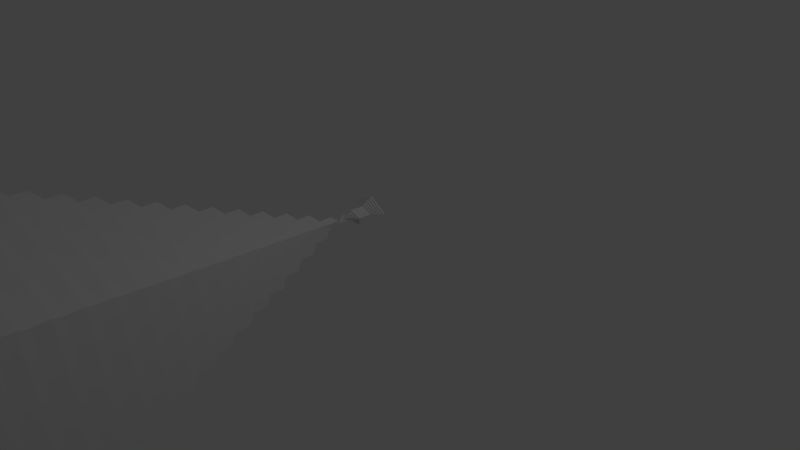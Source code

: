 # Source: what_in_the_hell.blend  (saved by Blender 2.59.0; exported with 4.5.12 LTS)
import bpy
from mathutils import Matrix  # noqa: F401  (used for matrix-valued properties, if any)

bpy.ops.wm.read_factory_settings(use_empty=True)
scene = bpy.context.scene
scene.name = 'Scene'

# ---- collections
col_collection_1 = bpy.data.collections.new('Collection 1'); scene.collection.children.link(col_collection_1)

# ---- world
world_world = bpy.data.worlds.new('World'); scene.world = world_world
world_world.color = (0.05088, 0.05088, 0.05088)
world_world.use_sun_shadow = False
world_world.sun_shadow_jitter_overblur = 0.0
world_world.cycles.sampling_method = 'MANUAL'
world_world.cycles.sample_map_resolution = 256

# ---- cameras
cam_camera = bpy.data.cameras.new('Camera')
cam_camera.clip_end = 100.0
cam_camera.lens = 35.0
cam_camera.ortho_scale = 7.314
cam_camera.dof.focus_distance = 0.0
cam_camera.dof.aperture_fstop = 128.0

# ---- lights
light_lamp = bpy.data.lights.new('Lamp', 'POINT')
light_lamp.transmission_factor = 0.0
light_lamp.cutoff_distance = 30.0
light_lamp.energy = 100.0
light_lamp.shadow_buffer_clip_start = 1.001
light_lamp.shadow_soft_size = 1.0
light_lamp.shadow_maximum_resolution = 0.006
light_lamp.use_absolute_resolution = True
light_lamp.cycles.use_multiple_importance_sampling = False

# ---- meshes
me_plane_001 = bpy.data.meshes.new('Plane.001')
me_plane_001.from_pydata([(-1.0, 1.0, 0.0), (-1.0, 0.97, 0.0), (-1.03, 0.97, 0.0), (-1.03, 0.94, 0.0), (-1.06, 0.94, 0.0), (-1.06, 0.9101, 0.0), (-1.09, 0.9101, 0.0), (-1.09, 0.88, 0.0), (-1.12, 0.88, 0.0), (-1.12, 0.85, 0.0), (-1.15, 0.85, 0.0), (-1.149, 0.6305, 0.0), (-0.9791, 0.5443, 0.0), (-0.9798, 0.7639, 0.0), (-0.9498, 0.7639, 0.0), (-0.9498, 0.7938, 0.0), (-0.9198, 0.7938, 0.0), (-0.9198, 0.8239, 0.0), (-0.8898, 0.8239, 0.0), (-0.8898, 0.8538, 0.0), (-0.8598, 0.8538, 0.0), (-0.8598, 0.8838, 0.0), (-0.8298, 0.8838, 0.0), (-0.8298, 0.9138, 0.0), (-1.053, 0.8399, 0.2666), (-1.053, 0.8099, 0.2666), (-1.063, 0.8099, 0.2381), (-1.063, 0.7799, 0.2381), (-1.072, 0.7799, 0.2095), (-1.072, 0.75, 0.2095), (-1.081, 0.75, 0.1811), (-1.081, 0.7199, 0.1811), (-1.09, 0.7199, 0.1525), (-1.09, 0.6899, 0.1525), (-1.1, 0.6899, 0.124), (-1.099, 0.4704, 0.1247), (-1.222, 0.3965, 0.05953), (-1.221, 0.616, 0.05907), (-1.246, 0.616, 0.07673), (-1.246, 0.646, 0.07673), (-1.27, 0.646, 0.09438), (-1.27, 0.6761, 0.09436), (-1.294, 0.6761, 0.112), (-1.294, 0.706, 0.112), (-1.318, 0.706, 0.1296), (-1.318, 0.736, 0.1296), (-1.343, 0.736, 0.1472), (-1.343, 0.766, 0.1472), (-1.319, 0.6921, -0.1297), (-1.319, 0.6621, -0.1297), (-1.294, 0.6621, -0.1121), (-1.294, 0.6321, -0.1121), (-1.27, 0.6321, -0.09442), (-1.27, 0.6022, -0.09442), (-1.246, 0.6022, -0.07682), (-1.246, 0.5721, -0.07684), (-1.221, 0.5721, -0.05919), (-1.221, 0.5421, -0.05919), (-1.197, 0.5421, -0.04153), (-1.198, 0.3226, -0.04199), (-1.127, 0.2487, -0.03955), (-1.127, 0.4682, -0.03881), (-1.118, 0.4682, -0.06738), (-1.118, 0.4982, -0.06738), (-1.109, 0.4982, -0.09595), (-1.109, 0.5283, -0.09591), (-1.1, 0.5283, -0.1244), (-1.1, 0.5582, -0.1244), (-1.09, 0.5582, -0.153), (-1.09, 0.5882, -0.153), (-1.081, 0.5882, -0.1815), (-1.081, 0.6182, -0.1815), (-0.9791, 0.5443, -2.328e-08), (-0.9791, 0.5143, -2.328e-08), (-1.009, 0.5143, -4.657e-09), (-1.009, 0.4843, -9.313e-10), (-1.039, 0.4843, 6.519e-09), (-1.039, 0.4544, 6.519e-09), (-1.069, 0.4544, 9.406e-08), (-1.069, 0.4243, 4.191e-08), (-1.099, 0.4243, -8.382e-09), (-1.099, 0.3943, -8.382e-09), (-1.129, 0.3943, -2.98e-08), (-1.128, 0.1748, -2.794e-08), (-1.146, 0.1009, -0.01721), (-1.146, 0.3204, -0.01795), (-1.137, 0.3204, 0.01062), (-1.137, 0.3504, 0.01062), (-1.127, 0.3504, 0.03919), (-1.127, 0.3805, 0.03915), (-1.118, 0.3805, 0.06763), (-1.118, 0.4104, 0.06763), (-1.109, 0.4104, 0.09622), (-1.109, 0.4404, 0.09624), (-1.099, 0.4404, 0.1247), (-1.099, 0.4704, 0.1247), (-1.222, 0.3965, 0.05953), (-1.222, 0.3665, 0.05953), (-1.198, 0.3665, 0.04194), (-1.198, 0.3365, 0.04193), (-1.173, 0.3365, 0.02426), (-1.173, 0.3066, 0.02426), (-1.149, 0.3066, 0.006656), (-1.149, 0.2765, 0.00668), (-1.125, 0.2765, -0.01097), (-1.125, 0.2465, -0.01097), (-1.101, 0.2465, -0.02863), (-1.101, 0.027, -0.02818), (-1.077, -0.0469, 0.04572), (-1.076, 0.1726, 0.04617), (-1.101, 0.1726, 0.02851), (-1.101, 0.2026, 0.02851), (-1.125, 0.2026, 0.01086), (-1.125, 0.2327, 0.01088), (-1.149, 0.2327, -0.006718), (-1.149, 0.2626, -0.006718), (-1.174, 0.2626, -0.02439), (-1.174, 0.2926, -0.0244), (-1.198, 0.2926, -0.04199), (-1.198, 0.3226, -0.04199), (-1.127, 0.2487, -0.03955), (-1.127, 0.2187, -0.03955), (-1.136, 0.2187, -0.0111), (-1.136, 0.1887, -0.01108), (-1.146, 0.1887, 0.01751), (-1.146, 0.1588, 0.01751), (-1.155, 0.1588, 0.04599), (-1.155, 0.1287, 0.04595), (-1.164, 0.1287, 0.07452), (-1.164, 0.09873, 0.07452), (-1.174, 0.09873, 0.1031), (-1.173, -0.1208, 0.1024), (-1.277, -0.1947, -3.073e-08), (-1.278, 0.02483, -3.446e-08), (-1.248, 0.02483, -8.382e-09), (-1.248, 0.05479, -8.382e-09), (-1.218, 0.05481, 1.388e-07), (-1.218, 0.08486, 2.375e-07), (-1.188, 0.08486, 4.657e-09), (-1.188, 0.1148, 4.657e-09), (-1.158, 0.1148, 1.397e-09), (-1.158, 0.1448, -1.048e-08), (-1.128, 0.1448, -2.701e-08), (-1.128, 0.1748, -2.701e-08), (-1.146, 0.1009, -0.01721), (-1.146, 0.07091, -0.01721), (-1.155, 0.07091, -0.04566), (-1.155, 0.04091, -0.04568), (-1.164, 0.04092, -0.07427), (-1.164, 0.01096, -0.07427), (-1.173, 0.01096, -0.1028), (-1.173, -0.01909, -0.1027), (-1.183, -0.01912, -0.1313), (-1.183, -0.04907, -0.1313), (-1.192, -0.04907, -0.1599), (-1.192, -0.2686, -0.1591), (-0.9805, -0.3425, -0.1159), (-0.9799, -0.123, -0.1163), (-1.004, -0.123, -0.09868), (-1.004, -0.09302, -0.09868), (-1.028, -0.093, -0.08102), (-1.028, -0.06294, -0.08105), (-1.053, -0.06294, -0.06344), (-1.053, -0.03298, -0.06344), (-1.077, -0.033, -0.04577), (-1.077, -0.002996, -0.04576), (-1.101, -0.002996, -0.02818), (-1.101, 0.027, -0.02818), (-1.077, -0.0469, 0.04572), (-1.077, -0.0769, 0.04572), (-1.053, -0.0769, 0.0633), (-1.053, -0.1069, 0.06331), (-1.029, -0.1069, 0.08098), (-1.029, -0.1368, 0.08098), (-1.004, -0.1368, 0.09859), (-1.004, -0.1669, 0.09856), (-0.98, -0.1669, 0.1162), (-0.98, -0.1969, 0.1162), (-0.9557, -0.1969, 0.1339), (-0.9564, -0.4164, 0.1334), (-1.219, -0.4903, 0.2443), (-1.22, -0.2708, 0.245), (-1.21, -0.2708, 0.2164), (-1.21, -0.2408, 0.2164), (-1.201, -0.2408, 0.1879), (-1.201, -0.2107, 0.1879), (-1.192, -0.2107, 0.1594), (-1.192, -0.1808, 0.1594), (-1.183, -0.1808, 0.1308), (-1.183, -0.1508, 0.1308), (-1.173, -0.1508, 0.1024), (-1.173, -0.1208, 0.1024), (-1.277, -0.1947, 1.863e-08), (-1.277, -0.2247, 1.863e-08), (-1.307, -0.2247, -1.118e-08), (-1.307, -0.2547, -3.725e-09), (-1.337, -0.2547, 3.725e-09), (-1.337, -0.2846, 3.725e-09), (-1.367, -0.2846, 2.31e-07), (-1.367, -0.3147, 1.378e-07), (-1.397, -0.3147, -1.49e-08), (-1.397, -0.3447, -1.49e-08), (-1.427, -0.3447, 7.451e-09), (-1.427, -0.5642, 1.49e-08), (-1.238, -0.6381, -0.301), (-1.238, -0.4186, -0.3018), (-1.229, -0.4186, -0.2732), (-1.229, -0.3886, -0.2732), (-1.219, -0.3886, -0.2446), (-1.219, -0.3586, -0.2447), (-1.21, -0.3586, -0.2162), (-1.21, -0.3286, -0.2162), (-1.201, -0.3286, -0.1876), (-1.201, -0.2986, -0.1876), (-1.192, -0.2986, -0.1591), (-1.192, -0.2686, -0.1591), (-0.9805, -0.3425, -0.1159), (-0.9805, -0.3725, -0.1159), (-0.9563, -0.3725, -0.1335), (-0.9563, -0.4025, -0.1335), (-0.932, -0.4025, -0.1511), (-0.932, -0.4325, -0.1511), (-0.9077, -0.4325, -0.1687), (-0.9078, -0.4625, -0.1687), (-0.8835, -0.4625, -0.1864), (-0.8835, -0.4925, -0.1864), (-0.8592, -0.4925, -0.204), (-0.8598, -0.712, -0.2036), (-0.8357, -0.7859, 0.2211), (-0.835, -0.5664, 0.2216), (-0.8593, -0.5664, 0.2039), (-0.8593, -0.5364, 0.2039), (-0.8836, -0.5364, 0.1863), (-0.8836, -0.5064, 0.1863), (-0.9078, -0.5064, 0.1687), (-0.9078, -0.4764, 0.1687), (-0.9322, -0.4764, 0.151), (-0.9322, -0.4464, 0.151), (-0.9564, -0.4464, 0.1334), (-0.9564, -0.4164, 0.1334), (-1.219, -0.4903, 0.2443), (-1.219, -0.5203, 0.2443), (-1.229, -0.5203, 0.2727), (-1.229, -0.5503, 0.2727), (-1.238, -0.5503, 0.3013), (-1.238, -0.5803, 0.3013), (-1.247, -0.5803, 0.3298), (-1.247, -0.6103, 0.3298), (-1.256, -0.6103, 0.3583), (-1.256, -0.6403, 0.3583), (-1.266, -0.6403, 0.3869), (-1.265, -0.8598, 0.3862), (-1.576, -0.9337, 6.519e-09), (-1.577, -0.7142, 2.142e-08), (-1.547, -0.7142, -9.313e-10), (-1.547, -0.6842, -9.313e-10), (-1.517, -0.6842, 1.406e-07), (-1.517, -0.6542, 3.492e-07), (-1.487, -0.6542, -9.313e-10), (-1.487, -0.6242, -9.313e-10), (-1.457, -0.6242, -9.313e-10), (-1.457, -0.5942, -1.583e-08), (-1.427, -0.5942, 1.397e-08), (-1.427, -0.5642, 1.397e-08), (-1.238, -0.6381, -0.301), (-1.238, -0.6681, -0.301), (-1.247, -0.6681, -0.3295), (-1.247, -0.6981, -0.3295), (-1.256, -0.6981, -0.3581), (-1.256, -0.7281, -0.3581), (-1.266, -0.7281, -0.3866), (-1.266, -0.7581, -0.3865), (-1.275, -0.7581, -0.4151), (-1.275, -0.7881, -0.4151), (-1.284, -0.7881, -0.4437), (-1.284, -1.008, -0.4429), (-0.7391, -1.082, -0.2913), (-0.7385, -0.862, -0.2917), (-0.7628, -0.862, -0.2741), (-0.7628, -0.832, -0.2741), (-0.7871, -0.832, -0.2564), (-0.787, -0.802, -0.2564), (-0.8113, -0.802, -0.2388), (-0.8113, -0.772, -0.2388), (-0.8356, -0.772, -0.2212), (-0.8356, -0.742, -0.2212), (-0.8598, -0.742, -0.2036), (-0.8598, -0.712, -0.2036), (-0.8357, -0.7859, 0.2211), (-0.8357, -0.8159, 0.2211), (-0.8115, -0.8159, 0.2387), (-0.8114, -0.8459, 0.2387), (-0.7871, -0.8459, 0.2564), (-0.7871, -0.8759, 0.2564), (-0.7629, -0.8759, 0.274), (-0.7629, -0.9059, 0.274), (-0.7386, -0.9059, 0.2916), (-0.7386, -0.9359, 0.2916), (-0.7143, -0.9359, 0.3093), (-0.715, -1.155, 0.3088), (-1.312, -1.229, 0.5281), (-1.312, -1.01, 0.5288), (-1.303, -1.01, 0.5002), (-1.303, -0.9798, 0.5002), (-1.293, -0.9798, 0.4717), (-1.293, -0.9498, 0.4717), (-1.284, -0.9498, 0.4432), (-1.284, -0.9198, 0.4432), (-1.275, -0.9198, 0.4146), (-1.275, -0.8898, 0.4146), (-1.265, -0.8898, 0.3862), (-1.265, -0.8598, 0.3862), (-1.576, -0.9337, 5.588e-09), (-1.576, -0.9637, 5.588e-09), (-1.606, -0.9637, 1.304e-08), (-1.606, -0.9937, -1.676e-08), (-1.636, -0.9937, -1.863e-09), (-1.636, -1.024, -1.863e-09), (-1.666, -1.024, 3.558e-07), (-1.666, -1.054, 1.471e-07), (-1.696, -1.054, 2.794e-08), (-1.696, -1.084, 2.794e-08), (-1.726, -1.084, -1.863e-09), (-1.725, -1.303, 2.794e-08), (-1.33, -1.377, -0.5848), (-1.33, -1.158, -0.5856), (-1.321, -1.158, -0.557), (-1.321, -1.128, -0.557), (-1.312, -1.128, -0.5284), (-1.312, -1.098, -0.5285), (-1.302, -1.098, -0.5), (-1.302, -1.068, -0.5), (-1.293, -1.068, -0.4714), (-1.293, -1.038, -0.4714), (-1.284, -1.038, -0.4429), (-1.284, -1.008, -0.4429), (-0.7391, -1.082, -0.2913), (-0.7391, -1.112, -0.2913), (-0.7149, -1.112, -0.3089), (-0.7149, -1.142, -0.3089), (-0.6906, -1.142, -0.3265), (-0.6906, -1.171, -0.3265), (-0.6663, -1.171, -0.3441), (-0.6664, -1.202, -0.3441), (-0.6421, -1.202, -0.3618), (-0.6421, -1.232, -0.3618), (-0.6178, -1.232, -0.3794), (-0.6184, -1.451, -0.379), (-0.5942, -1.525, 0.3965), (-0.5936, -1.305, 0.397), (-0.6179, -1.305, 0.3793), (-0.6179, -1.275, 0.3793), (-0.6422, -1.275, 0.3617), (-0.6422, -1.245, 0.3617), (-0.6664, -1.245, 0.3441), (-0.6664, -1.215, 0.3441), (-0.6907, -1.215, 0.3264), (-0.6907, -1.185, 0.3264), (-0.715, -1.185, 0.3088), (-0.715, -1.155, 0.3088), (-1.312, -1.229, 0.5281), (-1.312, -1.259, 0.5281), (-1.321, -1.259, 0.5565), (-1.321, -1.289, 0.5565), (-1.33, -1.289, 0.5851), (-1.33, -1.319, 0.5851), (-1.339, -1.319, 0.6136), (-1.339, -1.349, 0.6136), (-1.349, -1.349, 0.6421), (-1.349, -1.379, 0.6421), (-1.358, -1.379, 0.6707), (-1.358, -1.599, 0.67), (-1.874, -1.673, 4.47e-08), (-1.875, -1.453, 4.47e-08), (-1.845, -1.453, 8.941e-08), (-1.845, -1.423, 8.941e-08), (-1.815, -1.423, 8.941e-08), (-1.815, -1.393, 4.023e-07), (-1.785, -1.393, 2.98e-08), (-1.785, -1.363, 2.98e-08), (-1.755, -1.363, 1.49e-08), (-1.755, -1.333, -4.47e-08), (-1.725, -1.333, 2.98e-08), (-1.725, -1.303, 2.98e-08), (-1.33, -1.377, -0.5848), (-1.33, -1.407, -0.5848), (-1.339, -1.407, -0.6133), (-1.339, -1.437, -0.6133), (-1.349, -1.437, -0.6419), (-1.349, -1.467, -0.6419), (-1.358, -1.467, -0.6704), (-1.358, -1.497, -0.6703), (-1.367, -1.497, -0.6989), (-1.367, -1.527, -0.6989), (-1.376, -1.527, -0.7275), (-1.376, -1.747, -0.7267), (-0.4977, -1.821, -0.4667), (-0.497, -1.601, -0.4671), (-0.5213, -1.601, -0.4495), (-0.5213, -1.571, -0.4495), (-0.5456, -1.571, -0.4318), (-0.5456, -1.541, -0.4318), (-0.5698, -1.541, -0.4142), (-0.5698, -1.511, -0.4142), (-0.5942, -1.511, -0.3966), (-0.5942, -1.481, -0.3966), (-0.6184, -1.481, -0.379), (-0.6184, -1.451, -0.379), (-0.5942, -1.525, 0.3965), (-0.5942, -1.555, 0.3965), (-0.57, -1.555, 0.4141), (-0.57, -1.585, 0.4141), (-0.5457, -1.585, 0.4318), (-0.5457, -1.615, 0.4318), (-0.5215, -1.615, 0.4494), (-0.5215, -1.645, 0.4494), (-0.4972, -1.645, 0.467), (-0.4972, -1.675, 0.467), (-0.4729, -1.675, 0.4847), (-0.4735, -1.894, 0.4842), (-1.404, -1.968, 0.8119), (-1.404, -1.749, 0.8126), (-1.395, -1.749, 0.784), (-1.395, -1.719, 0.784), (-1.385, -1.719, 0.7555), (-1.385, -1.689, 0.7555), (-1.376, -1.689, 0.727), (-1.376, -1.659, 0.727), (-1.367, -1.659, 0.6984), (-1.367, -1.629, 0.6984), (-1.358, -1.629, 0.67), (-1.358, -1.599, 0.67), (-1.874, -1.673, 4.47e-08), (-1.874, -1.703, 4.47e-08), (-1.904, -1.703, -8.941e-08), (-1.904, -1.733, -5.96e-08), (-1.934, -1.733, -5.96e-08), (-1.934, -1.763, -5.96e-08), (-1.964, -1.763, 3.129e-07), (-1.964, -1.793, 1.639e-07), (-1.994, -1.793, 1.788e-07), (-1.994, -1.823, 1.788e-07), (-2.024, -1.823, 5.96e-08), (-2.023, -2.042, 1.192e-07), (-1.422, -2.116, -0.8686), (-1.422, -1.897, -0.8694), (-1.413, -1.897, -0.8408), (-1.413, -1.867, -0.8408), (-1.404, -1.867, -0.8122), (-1.404, -1.837, -0.8123), (-1.395, -1.837, -0.7838), (-1.395, -1.807, -0.7838), (-1.385, -1.807, -0.7552), (-1.385, -1.777, -0.7552), (-1.376, -1.777, -0.7267), (-1.376, -1.747, -0.7267), (-0.4977, -1.821, -0.4667), (-0.4977, -1.851, -0.4667), (-0.4735, -1.851, -0.4843), (-0.4735, -1.881, -0.4843), (-0.4491, -1.881, -0.5019), (-0.4491, -1.911, -0.5019), (-0.4249, -1.911, -0.5196), (-0.4249, -1.941, -0.5195), (-0.4006, -1.941, -0.5372), (-0.4006, -1.971, -0.5372), (-0.3763, -1.971, -0.5548), (-0.377, -2.19, -0.5544), (-0.3528, -2.264, 0.5719), (-0.3522, -2.044, 0.5724), (-0.3765, -2.044, 0.5547), (-0.3765, -2.014, 0.5547), (-0.4008, -2.014, 0.5371), (-0.4008, -1.984, 0.5371), (-0.425, -1.984, 0.5195), (-0.425, -1.954, 0.5195), (-0.4493, -1.954, 0.5018), (-0.4493, -1.924, 0.5018), (-0.4735, -1.924, 0.4842), (-0.4735, -1.894, 0.4842), (-1.404, -1.968, 0.8119), (-1.404, -1.998, 0.8119), (-1.413, -1.998, 0.8403), (-1.413, -2.028, 0.8403), (-1.422, -2.028, 0.8689), (-1.422, -2.058, 0.8689), (-1.432, -2.058, 0.8974), (-1.432, -2.088, 0.8974), (-1.441, -2.088, 0.9259), (-1.441, -2.118, 0.9259), (-1.45, -2.118, 0.9545), (-1.45, -2.338, 0.9538), (-2.173, -2.412, 9.127e-08), (-2.173, -2.192, 1.863e-09), (-2.143, -2.192, 2.105e-07), (-2.143, -2.162, 2.105e-07), (-2.113, -2.162, 2.403e-07), (-2.113, -2.132, 2.999e-07), (-2.083, -2.132, -8.754e-08), (-2.083, -2.102, -8.754e-08), (-2.053, -2.102, -1.173e-07), (-2.053, -2.072, -1.173e-07), (-2.023, -2.072, 1.211e-07), (-2.023, -2.042, 1.211e-07), (-1.422, -2.116, -0.8686), (-1.422, -2.146, -0.8686), (-1.431, -2.146, -0.8971), (-1.431, -2.176, -0.8971), (-1.441, -2.176, -0.9257), (-1.441, -2.206, -0.9257), (-1.45, -2.206, -0.9542), (-1.45, -2.236, -0.9541), (-1.459, -2.236, -0.9827), (-1.459, -2.266, -0.9827), (-1.469, -2.266, -1.011), (-1.468, -2.486, -1.011), (-0.2563, -2.56, -0.6421), (-0.2556, -2.34, -0.6425), (-0.2799, -2.34, -0.6249), (-0.2799, -2.31, -0.6249), (-0.3042, -2.31, -0.6072), (-0.3042, -2.28, -0.6073), (-0.3284, -2.28, -0.5896), (-0.3284, -2.25, -0.5896), (-0.3527, -2.25, -0.572), (-0.3528, -2.22, -0.572), (-0.377, -2.22, -0.5544), (-0.377, -2.19, -0.5544), (-0.3528, -2.264, 0.5719), (-0.3528, -2.294, 0.5719), (-0.3286, -2.294, 0.5895), (-0.3286, -2.324, 0.5895), (-0.3043, -2.324, 0.6072), (-0.3043, -2.354, 0.6072), (-0.2801, -2.354, 0.6248), (-0.2801, -2.384, 0.6248), (-0.2558, -2.384, 0.6424), (-0.2558, -2.414, 0.6424), (-0.2315, -2.414, 0.6601), (-0.2321, -2.633, 0.6596), (-1.496, -2.707, 1.096), (-1.496, -2.488, 1.096), (-1.487, -2.488, 1.068), (-1.487, -2.458, 1.068), (-1.478, -2.458, 1.039), (-1.478, -2.428, 1.039), (-1.468, -2.428, 1.011), (-1.468, -2.398, 1.011), (-1.459, -2.398, 0.9822), (-1.459, -2.368, 0.9822), (-1.45, -2.368, 0.9538), (-1.45, -2.338, 0.9538), (-2.173, -2.412, 9.127e-08), (-2.173, -2.442, 9.127e-08), (-2.203, -2.442, -1.77e-07), (-2.203, -2.472, 3.166e-08), (-2.233, -2.472, -1.173e-07), (-2.233, -2.502, -1.173e-07), (-2.263, -2.502, 2.403e-07), (-2.263, -2.532, 1.807e-07), (-2.293, -2.532, 1.807e-07), (-2.293, -2.562, 1.807e-07), (-2.323, -2.562, 3.166e-08), (-2.322, -2.781, 1.807e-07), (-1.514, -2.855, -1.152), (-1.515, -2.636, -1.153), (-1.505, -2.636, -1.125), (-1.505, -2.606, -1.125), (-1.496, -2.606, -1.096), (-1.496, -2.576, -1.096), (-1.487, -2.576, -1.068), (-1.487, -2.546, -1.068), (-1.478, -2.546, -1.039), (-1.478, -2.516, -1.039), (-1.468, -2.516, -1.011), (-1.468, -2.486, -1.011), (-0.2563, -2.56, -0.6421), (-0.2563, -2.59, -0.6421), (-0.232, -2.59, -0.6597), (-0.232, -2.62, -0.6597), (-0.2077, -2.62, -0.6774), (-0.2077, -2.65, -0.6774), (-0.1835, -2.65, -0.695), (-0.1835, -2.68, -0.6949), (-0.1592, -2.68, -0.7126), (-0.1592, -2.71, -0.7126), (-0.1349, -2.71, -0.7302), (-0.1355, -2.929, -0.7298), (-0.1114, -3.003, 0.7473), (-0.1108, -2.783, 0.7478), (-0.1351, -2.783, 0.7301), (-0.1351, -2.754, 0.7301), (-0.1594, -2.753, 0.7125), (-0.1593, -2.723, 0.7125), (-0.1836, -2.723, 0.6949), (-0.1836, -2.693, 0.6949), (-0.2079, -2.693, 0.6772), (-0.2079, -2.663, 0.6772), (-0.2321, -2.663, 0.6596), (-0.2321, -2.633, 0.6596), (-1.496, -2.707, 1.096), (-1.496, -2.737, 1.096), (-1.505, -2.737, 1.124), (-1.505, -2.767, 1.124), (-1.515, -2.767, 1.153), (-1.515, -2.797, 1.153), (-1.524, -2.797, 1.181), (-1.524, -2.827, 1.181), (-1.533, -2.827, 1.21), (-1.533, -2.857, 1.21), (-1.542, -2.857, 1.238), (-1.542, -3.077, 1.238), (-2.471, -3.151, 5.96e-08), (-2.472, -2.931, -2.98e-08), (-2.442, -2.931, 2.682e-07), (-2.442, -2.901, 2.682e-07), (-2.412, -2.901, 2.98e-08), (-2.412, -2.871, 2.682e-07), (-2.382, -2.871, -1.788e-07), (-2.382, -2.841, -1.788e-07), (-2.352, -2.841, 2.384e-07), (-2.352, -2.811, -5.96e-08), (-2.322, -2.811, 1.788e-07), (-2.322, -2.781, 1.788e-07), (-1.514, -2.855, -1.152), (-1.514, -2.885, -1.152), (-1.524, -2.885, -1.181), (-1.524, -2.915, -1.181), (-1.533, -2.915, -1.209), (-1.533, -2.945, -1.209), (-1.542, -2.945, -1.238), (-1.542, -2.975, -1.238), (-1.552, -2.975, -1.267), (-1.552, -3.005, -1.267), (-1.561, -3.005, -1.295), (-1.561, -3.225, -1.294), (-0.01483, -3.299, -0.8175), (-0.0142, -3.079, -0.8179), (-0.03851, -3.079, -0.8003), (-0.03851, -3.049, -0.8003), (-0.06281, -3.049, -0.7826), (-0.06277, -3.019, -0.7827), (-0.087, -3.019, -0.7651), (-0.087, -2.989, -0.7651), (-0.1113, -2.989, -0.7474), (-0.1113, -2.959, -0.7474), (-0.1355, -2.959, -0.7298), (-0.1355, -2.929, -0.7298), (-0.1114, -3.003, 0.7473), (-0.1114, -3.033, 0.7473), (-0.0872, -3.033, 0.7649), (-0.08718, -3.063, 0.7649), (-0.06286, -3.063, 0.7826), (-0.06286, -3.093, 0.7826), (-0.03863, -3.093, 0.8002), (-0.03866, -3.123, 0.8002), (-0.01436, -3.123, 0.8178), (-0.01436, -3.153, 0.8178), (0.009941, -3.153, 0.8355), (0.00931, -3.373, 0.835), (-1.588, -3.446, 1.379), (-1.588, -3.227, 1.38), (-1.579, -3.227, 1.352), (-1.579, -3.197, 1.352), (-1.57, -3.197, 1.323), (-1.57, -3.167, 1.323), (-1.561, -3.167, 1.295), (-1.561, -3.137, 1.295), (-1.551, -3.137, 1.266), (-1.551, -3.107, 1.266), (-1.542, -3.107, 1.238), (-1.542, -3.077, 1.238), (-2.471, -3.151, 1.192e-07), (-2.471, -3.181, 1.192e-07), (-2.501, -3.181, -5.96e-08), (-2.501, -3.211, 3.278e-07), (-2.531, -3.211, -2.086e-07), (-2.531, -3.241, -2.086e-07), (-2.561, -3.241, 2.682e-07), (-2.561, -3.271, 1.192e-07), (-2.591, -3.271, 3.576e-07), (-2.591, -3.301, 3.576e-07), (-2.621, -3.301, -1.192e-07), (-2.62, -3.52, 1.192e-07), (-1.607, -3.594, -1.436), (-1.607, -3.375, -1.437), (-1.598, -3.375, -1.408), (-1.598, -3.345, -1.408), (-1.588, -3.345, -1.38), (-1.588, -3.315, -1.38), (-1.579, -3.315, -1.351), (-1.579, -3.285, -1.351), (-1.57, -3.285, -1.323), (-1.57, -3.255, -1.323), (-1.561, -3.255, -1.294), (-1.561, -3.225, -1.294), (-0.01483, -3.299, -0.8175), (-0.01483, -3.329, -0.8175), (0.009373, -3.329, -0.8351), (0.009389, -3.359, -0.8351), (0.03371, -3.359, -0.8528), (0.03371, -3.389, -0.8528), (0.05794, -3.389, -0.8704), (0.0579, -3.419, -0.8703), (0.0822, -3.419, -0.888), (0.0822, -3.449, -0.888), (0.1065, -3.449, -0.9056), (0.1059, -3.668, -0.9052), (0.13, -3.742, 0.9227), (0.1307, -3.522, 0.9232), (0.1063, -3.522, 0.9055), (0.1063, -3.493, 0.9055), (0.08205, -3.493, 0.8879), (0.08208, -3.462, 0.8879), (0.05785, -3.462, 0.8703), (0.05785, -3.432, 0.8703), (0.03353, -3.433, 0.8526), (0.03351, -3.403, 0.8526), (0.00931, -3.403, 0.835), (0.00931, -3.373, 0.835), (-1.588, -3.446, 1.379), (-1.588, -3.476, 1.379), (-1.597, -3.476, 1.408), (-1.597, -3.506, 1.408), (-1.607, -3.506, 1.437), (-1.607, -3.536, 1.437), (-1.616, -3.536, 1.465), (-1.616, -3.566, 1.465), (-1.625, -3.566, 1.494), (-1.625, -3.596, 1.494), (-1.635, -3.596, 1.522), (-1.634, -3.816, 1.521), (-2.77, -3.89, 1.779e-07), (-2.77, -3.67, -6.054e-08), (-2.74, -3.67, 3.567e-07), (-2.74, -3.64, 3.567e-07), (-2.71, -3.64, 1.481e-07), (-2.71, -3.61, 3.567e-07), (-2.68, -3.61, -2.393e-07), (-2.68, -3.58, -2.393e-07), (-2.65, -3.58, 2.673e-07), (-2.65, -3.55, -9.034e-08), (-2.62, -3.55, 2.375e-07), (-2.62, -3.52, 2.375e-07), (-1.607, -3.594, -1.436), (-1.607, -3.624, -1.436), (-1.616, -3.624, -1.465), (-1.616, -3.654, -1.465), (-1.625, -3.654, -1.493), (-1.625, -3.684, -1.493), (-1.634, -3.684, -1.522), (-1.634, -3.714, -1.522), (-1.644, -3.714, -1.55), (-1.644, -3.744, -1.55), (-1.653, -3.744, -1.579), (-1.653, -3.964, -1.578), (0.2266, -4.038, -0.9929), (0.2272, -3.818, -0.9933), (0.2029, -3.818, -0.9757), (0.2029, -3.788, -0.9757), (0.1786, -3.788, -0.958), (0.1786, -3.758, -0.9581), (0.1544, -3.758, -0.9405), (0.1544, -3.728, -0.9405), (0.1301, -3.728, -0.9228), (0.1301, -3.698, -0.9228), (0.1059, -3.698, -0.9052), (0.1059, -3.668, -0.9052), (0.13, -3.742, 0.9227), (0.13, -3.772, 0.9227), (0.1542, -3.772, 0.9403), (0.1542, -3.802, 0.9403), (0.1786, -3.802, 0.958), (0.1786, -3.832, 0.958), (0.2028, -3.832, 0.9756), (0.2028, -3.862, 0.9756), (0.2271, -3.862, 0.9932), (0.2271, -3.892, 0.9932), (0.2514, -3.892, 1.011), (0.2507, -4.112, 1.01), (-1.68, -4.185, 1.663), (-1.681, -3.966, 1.664), (-1.671, -3.966, 1.635), (-1.671, -3.936, 1.635), (-1.662, -3.936, 1.607), (-1.662, -3.906, 1.607), (-1.653, -3.906, 1.578), (-1.653, -3.876, 1.578), (-1.644, -3.876, 1.55), (-1.644, -3.846, 1.55), (-1.634, -3.846, 1.521), (-1.634, -3.816, 1.521), (-2.77, -3.89, 2.077e-07), (-2.77, -3.92, 2.077e-07), (-2.799, -3.92, -1.499e-07), (-2.799, -3.95, 2.673e-07), (-2.83, -3.95, -1.499e-07), (-2.83, -3.98, -1.499e-07), (-2.859, -3.98, 3.269e-07), (-2.859, -4.01, 1.779e-07), (-2.889, -4.01, 3.567e-07), (-2.889, -4.04, 3.567e-07), (-2.92, -4.04, -1.201e-07), (-2.919, -4.259, 1.183e-07), (-1.699, -4.333, -1.72), (-1.699, -4.114, -1.721), (-1.69, -4.114, -1.692), (-1.69, -4.084, -1.692), (-1.681, -4.084, -1.664), (-1.681, -4.054, -1.664), (-1.671, -4.054, -1.635), (-1.671, -4.024, -1.635), (-1.662, -4.024, -1.607), (-1.662, -3.994, -1.607), (-1.653, -3.994, -1.578), (-1.653, -3.964, -1.578), (0.2266, -4.038, -0.9929), (0.2266, -4.068, -0.9929), (0.2508, -4.068, -1.01), (0.2508, -4.098, -1.01), (0.2751, -4.098, -1.028), (0.2751, -4.128, -1.028), (0.2994, -4.128, -1.046), (0.2993, -4.158, -1.046), (0.3236, -4.158, -1.063), (0.3236, -4.188, -1.063), (0.3479, -4.188, -1.081), (0.3473, -4.407, -1.081), (0.3714, -4.481, 1.098), (0.3721, -4.262, 1.099), (0.3478, -4.262, 1.081), (0.3478, -4.232, 1.081), (0.3235, -4.232, 1.063), (0.3235, -4.201, 1.063), (0.2993, -4.201, 1.046), (0.2993, -4.172, 1.046), (0.275, -4.172, 1.028), (0.2749, -4.142, 1.028), (0.2507, -4.142, 1.01), (0.2507, -4.112, 1.01), (-1.68, -4.185, 1.663), (-1.68, -4.215, 1.663), (-1.69, -4.215, 1.692), (-1.69, -4.245, 1.692), (-1.699, -4.245, 1.72), (-1.699, -4.275, 1.72), (-1.708, -4.275, 1.749), (-1.708, -4.305, 1.749), (-1.718, -4.305, 1.777), (-1.718, -4.335, 1.777), (-1.727, -4.335, 1.806), (-1.727, -4.555, 1.805), (-3.068, -4.629, 1.788e-07), (-3.069, -4.409, 0.0), (-3.039, -4.409, 3.576e-07), (-3.039, -4.379, 3.576e-07), (-3.009, -4.379, 2.98e-07), (-3.009, -4.349, 1.192e-07), (-2.979, -4.349, -2.384e-07), (-2.979, -4.319, -2.384e-07), (-2.949, -4.319, 4.172e-07), (-2.949, -4.289, -1.192e-07), (-2.919, -4.289, 2.384e-07), (-2.919, -4.259, 2.384e-07), (-1.699, -4.333, -1.72), (-1.699, -4.363, -1.72), (-1.708, -4.363, -1.749), (-1.708, -4.393, -1.749), (-1.717, -4.393, -1.777), (-1.717, -4.423, -1.777), (-1.727, -4.423, -1.806), (-1.727, -4.453, -1.806), (-1.736, -4.453, -1.834), (-1.736, -4.483, -1.834), (-1.745, -4.483, -1.863), (-1.745, -4.703, -1.862), (0.468, -4.777, -1.168), (0.4686, -4.557, -1.169), (0.4443, -4.557, -1.151), (0.4443, -4.527, -1.151), (0.42, -4.527, -1.133), (0.4201, -4.497, -1.133), (0.3958, -4.497, -1.116), (0.3958, -4.467, -1.116), (0.3715, -4.467, -1.098), (0.3715, -4.437, -1.098), (0.3473, -4.437, -1.081), (0.3473, -4.407, -1.081), (0.3714, -4.481, 1.098), (0.3714, -4.511, 1.098), (0.3956, -4.511, 1.116), (0.3957, -4.541, 1.116), (0.42, -4.541, 1.133), (0.42, -4.571, 1.133), (0.4442, -4.571, 1.151), (0.4442, -4.601, 1.151), (0.4685, -4.601, 1.169), (0.4685, -4.631, 1.169), (0.4928, -4.631, 1.186), (0.4922, -4.851, 1.186), (-1.773, -4.924, 1.947), (-1.773, -4.705, 1.948), (-1.764, -4.705, 1.919), (-1.764, -4.675, 1.919), (-1.754, -4.675, 1.891), (-1.754, -4.645, 1.891), (-1.745, -4.645, 1.862), (-1.745, -4.615, 1.862), (-1.736, -4.615, 1.834), (-1.736, -4.585, 1.834), (-1.727, -4.585, 1.805), (-1.727, -4.555, 1.805), (-3.068, -4.629, 1.788e-07), (-3.068, -4.659, 1.788e-07), (-3.098, -4.659, -1.788e-07), (-3.098, -4.689, 3.576e-07), (-3.128, -4.689, -2.384e-07), (-3.128, -4.719, -2.384e-07), (-3.158, -4.719, 1.788e-07), (-3.158, -4.749, 1.788e-07), (-3.188, -4.749, 2.98e-07), (-3.188, -4.779, 2.98e-07), (-3.218, -4.779, -5.96e-08), (-3.217, -4.998, 1.788e-07), (-1.791, -5.072, -2.004), (-1.791, -4.853, -2.005), (-1.782, -4.853, -1.976), (-1.782, -4.823, -1.976), (-1.773, -4.823, -1.947), (-1.773, -4.793, -1.947), (-1.764, -4.793, -1.919), (-1.764, -4.763, -1.919), (-1.754, -4.763, -1.89), (-1.754, -4.733, -1.89), (-1.745, -4.733, -1.862), (-1.745, -4.703, -1.862), (0.468, -4.777, -1.168), (0.468, -4.807, -1.168), (0.4922, -4.807, -1.186), (0.4922, -4.837, -1.186), (0.5166, -4.837, -1.204), (0.5166, -4.867, -1.204), (0.5408, -4.867, -1.221), (0.5407, -4.897, -1.221), (0.565, -4.897, -1.239), (0.565, -4.927, -1.239), (0.5894, -4.927, -1.256), (0.5887, -5.146, -1.256), (0.6129, -5.22, 1.274), (0.6135, -5.001, 1.274), (0.5892, -5.001, 1.256), (0.5892, -4.971, 1.256), (0.5649, -4.971, 1.239), (0.5649, -4.94, 1.239), (0.5407, -4.94, 1.221), (0.5407, -4.911, 1.221), (0.5164, -4.911, 1.203), (0.5164, -4.881, 1.203), (0.4922, -4.881, 1.186), (0.4922, -4.851, 1.186), (-1.773, -4.924, 1.947), (-1.773, -4.954, 1.947), (-1.782, -4.954, 1.976), (-1.782, -4.984, 1.976), (-1.791, -4.984, 2.004), (-1.791, -5.014, 2.004), (-1.8, -5.014, 2.033), (-1.8, -5.044, 2.033), (-1.81, -5.044, 2.061), (-1.81, -5.074, 2.061), (-1.819, -5.074, 2.09), (-1.819, -5.294, 2.089), (-3.366, -5.368, 1.201e-07), (-3.367, -5.148, 9.313e-10), (-3.337, -5.148, 1.201e-07), (-3.337, -5.118, 1.201e-07), (-3.307, -5.118, 1.201e-07), (-3.307, -5.088, -1.779e-07), (-3.277, -5.088, -2.971e-07), (-3.277, -5.058, -2.971e-07), (-3.247, -5.058, 4.182e-07), (-3.247, -5.028, 9.313e-10), (-3.217, -5.028, 1.797e-07), (-3.217, -4.998, 1.797e-07), (-1.791, -5.072, -2.004), (-1.791, -5.102, -2.004), (-1.8, -5.102, -2.032), (-1.8, -5.132, -2.032), (-1.81, -5.132, -2.061), (-1.81, -5.162, -2.061), (-1.819, -5.162, -2.089), (-1.819, -5.192, -2.089), (-1.828, -5.192, -2.118), (-1.828, -5.222, -2.118), (-1.837, -5.222, -2.147), (-1.837, -5.442, -2.146), (0.7094, -5.516, -1.344), (0.7101, -5.296, -1.344), (0.6858, -5.296, -1.326), (0.6858, -5.266, -1.326), (0.6615, -5.266, -1.309), (0.6615, -5.236, -1.309), (0.6373, -5.236, -1.291), (0.6373, -5.206, -1.291), (0.6129, -5.206, -1.274), (0.6129, -5.176, -1.274), (0.5887, -5.176, -1.256), (0.5887, -5.146, -1.256), (0.6129, -5.22, 1.274), (0.6129, -5.25, 1.274), (0.6371, -5.25, 1.291), (0.6371, -5.28, 1.291), (0.6614, -5.28, 1.309), (0.6614, -5.31, 1.309), (0.6856, -5.31, 1.326), (0.6856, -5.34, 1.326), (0.7099, -5.34, 1.344), (0.7099, -5.37, 1.344), (0.7342, -5.37, 1.362), (0.7336, -5.59, 1.361), (-1.865, -5.663, 2.231), (-1.865, -5.444, 2.232), (-1.856, -5.444, 2.203), (-1.856, -5.414, 2.203), (-1.847, -5.414, 2.175), (-1.847, -5.384, 2.175), (-1.837, -5.384, 2.146), (-1.837, -5.354, 2.146), (-1.828, -5.354, 2.117), (-1.828, -5.324, 2.117), (-1.819, -5.324, 2.089), (-1.819, -5.294, 2.089), (-3.366, -5.368, 1.229e-07), (-3.366, -5.398, 1.229e-07), (-3.396, -5.398, -5.588e-08), (-3.396, -5.428, 5.998e-07), (-3.426, -5.428, -1.155e-07), (-3.426, -5.458, -1.155e-07), (-3.456, -5.458, -4.731e-07), (-3.456, -5.488, 6.333e-08), (-3.486, -5.488, -1.155e-07), (-3.486, -5.518, -1.155e-07), (-3.516, -5.518, 6.333e-08), (-3.516, -5.737, -5.588e-08), (-1.883, -5.811, -2.288), (-1.884, -5.592, -2.288), (-1.874, -5.592, -2.26), (-1.874, -5.562, -2.26), (-1.865, -5.562, -2.231), (-1.865, -5.532, -2.231), (-1.856, -5.532, -2.203), (-1.856, -5.502, -2.203), (-1.846, -5.502, -2.174), (-1.846, -5.472, -2.174), (-1.837, -5.472, -2.146), (-1.837, -5.442, -2.146), (0.7094, -5.516, -1.344), (0.7094, -5.546, -1.344), (0.7336, -5.546, -1.361), (0.7337, -5.576, -1.361), (0.758, -5.576, -1.379), (0.758, -5.606, -1.379), (0.7822, -5.606, -1.397), (0.7822, -5.636, -1.397), (0.8065, -5.636, -1.414), (0.8065, -5.666, -1.414), (0.8308, -5.666, -1.432), (0.8301, -5.885, -1.431), (0.8543, -5.959, 1.449), (0.8549, -5.74, 1.449), (0.8306, -5.74, 1.432), (0.8306, -5.71, 1.432), (0.8063, -5.71, 1.414), (0.8063, -5.68, 1.414), (0.7821, -5.68, 1.397), (0.7821, -5.65, 1.397), (0.7578, -5.65, 1.379), (0.7578, -5.62, 1.379), (0.7336, -5.62, 1.361), (0.7336, -5.59, 1.361), (-1.865, -5.663, 2.231), (-1.865, -5.693, 2.231), (-1.874, -5.693, 2.259), (-1.874, -5.723, 2.259), (-1.883, -5.723, 2.288), (-1.883, -5.753, 2.288), (-1.893, -5.753, 2.316), (-1.893, -5.783, 2.316), (-1.902, -5.783, 2.345), (-1.902, -5.813, 2.345), (-1.911, -5.813, 2.374), (-1.911, -6.033, 2.373), (-3.665, -6.107, -5.495e-08), (-3.666, -5.887, 4.657e-09), (-3.635, -5.887, -5.495e-08), (-3.635, -5.857, -5.495e-08), (-3.605, -5.857, -5.495e-08), (-3.606, -5.827, -5.914e-07), (-3.576, -5.827, -2.934e-07), (-3.576, -5.797, -2.934e-07), (-3.545, -5.797, 5.411e-07), (-3.545, -5.767, -1.146e-07), (-3.516, -5.767, -5.495e-08), (-3.516, -5.737, -5.495e-08), (-1.883, -5.811, -2.288), (-1.883, -5.841, -2.288), (-1.893, -5.841, -2.316), (-1.893, -5.871, -2.316), (-1.902, -5.871, -2.345), (-1.902, -5.901, -2.345), (-1.911, -5.901, -2.373), (-1.911, -5.931, -2.373), (-1.92, -5.931, -2.402), (-1.92, -5.961, -2.402), (-1.93, -5.961, -2.43), (-1.929, -6.181, -2.43), (0.9509, -6.255, -1.519), (0.9515, -6.035, -1.52), (0.9272, -6.035, -1.502), (0.9272, -6.005, -1.502), (0.9029, -6.005, -1.484), (0.9029, -5.975, -1.484), (0.8787, -5.975, -1.467), (0.8787, -5.945, -1.467), (0.8544, -5.945, -1.449), (0.8543, -5.915, -1.449), (0.8301, -5.915, -1.431), (0.8301, -5.885, -1.431), (0.8543, -5.959, 1.449), (0.8543, -5.989, 1.449), (0.8785, -5.989, 1.467), (0.8785, -6.019, 1.467), (0.9028, -6.019, 1.484), (0.9028, -6.049, 1.484), (0.9271, -6.049, 1.502), (0.927, -6.079, 1.502), (0.9513, -6.079, 1.519), (0.9513, -6.109, 1.519), (0.9756, -6.109, 1.537), (0.975, -6.329, 1.537), (-1.957, -6.402, 2.515), (-1.957, -6.183, 2.515), (-1.948, -6.183, 2.487), (-1.948, -6.153, 2.487), (-1.939, -6.153, 2.458), (-1.939, -6.123, 2.458), (-1.93, -6.123, 2.43), (-1.93, -6.093, 2.43), (-1.92, -6.093, 2.401), (-1.92, -6.063, 2.401), (-1.911, -6.063, 2.373), (-1.911, -6.033, 2.373), (-3.665, -6.107, -5.215e-08), (-3.665, -6.137, -5.215e-08), (-3.695, -6.137, 1.267e-07), (-3.695, -6.167, 3.055e-07), (-3.725, -6.167, -2.31e-07), (-3.725, -6.197, -2.31e-07), (-3.755, -6.197, -4.694e-07), (-3.755, -6.227, -2.906e-07), (-3.785, -6.227, -1.118e-07), (-3.785, -6.257, -1.118e-07), (-3.815, -6.257, -1.118e-07), (-3.814, -6.476, -1.118e-07), (-1.976, -6.55, -2.571), (-1.976, -6.331, -2.572), (-1.966, -6.331, -2.544), (-1.966, -6.301, -2.544), (-1.957, -6.301, -2.515), (-1.957, -6.271, -2.515), (-1.948, -6.271, -2.487), (-1.948, -6.241, -2.487), (-1.939, -6.241, -2.458), (-1.939, -6.211, -2.458), (-1.929, -6.211, -2.43), (-1.929, -6.181, -2.43), (0.9509, -6.255, -1.519), (0.9509, -6.285, -1.519), (0.9751, -6.285, -1.537), (0.9751, -6.315, -1.537), (0.9994, -6.315, -1.554), (0.9994, -6.345, -1.554), (1.024, -6.345, -1.572), (1.024, -6.375, -1.572), (1.048, -6.375, -1.59), (1.048, -6.405, -1.59), (1.072, -6.405, -1.607), (1.072, -6.624, -1.607), (1.096, -6.698, 1.624), (1.096, -6.479, 1.625), (1.072, -6.479, 1.607), (1.072, -6.449, 1.607), (1.048, -6.449, 1.589), (1.048, -6.419, 1.59), (1.024, -6.419, 1.572), (1.024, -6.389, 1.572), (0.9992, -6.389, 1.554), (0.9992, -6.359, 1.554), (0.975, -6.359, 1.537), (0.975, -6.329, 1.537), (-1.957, -6.402, 2.515), (-1.957, -6.432, 2.515), (-1.966, -6.432, 2.543), (-1.966, -6.462, 2.543), (-1.976, -6.462, 2.572), (-1.976, -6.492, 2.572), (-1.985, -6.492, 2.6), (-1.985, -6.522, 2.6), (-1.994, -6.523, 2.629), (-1.994, -6.552, 2.629), (-2.003, -6.552, 2.657), (-2.003, -6.772, 2.657), (-3.963, -6.846, -1.714e-07), (-3.964, -6.626, -4.098e-07), (-3.934, -6.626, -1.118e-07), (-3.934, -6.596, -1.118e-07), (-3.904, -6.596, -2.906e-07), (-3.904, -6.566, -4.694e-07), (-3.874, -6.566, -2.31e-07), (-3.874, -6.536, -2.31e-07), (-3.844, -6.536, 4.247e-07), (-3.844, -6.506, 6.706e-08), (-3.814, -6.506, -1.118e-07), (-3.814, -6.476, -1.118e-07), (-1.976, -6.55, -2.571), (-1.976, -6.58, -2.571), (-1.985, -6.58, -2.6), (-1.985, -6.61, -2.6), (-1.994, -6.61, -2.629), (-1.994, -6.64, -2.629), (-2.003, -6.64, -2.657), (-2.003, -6.67, -2.657), (-2.013, -6.67, -2.686), (-2.013, -6.7, -2.686), (-2.022, -6.7, -2.714), (-2.022, -6.92, -2.713), (1.192, -6.994, -1.694), (1.193, -6.774, -1.695), (1.169, -6.774, -1.677), (1.169, -6.744, -1.677), (1.144, -6.744, -1.66), (1.144, -6.714, -1.66), (1.12, -6.714, -1.642), (1.12, -6.684, -1.642), (1.096, -6.684, -1.624), (1.096, -6.654, -1.624), (1.072, -6.654, -1.607), (1.072, -6.624, -1.607), (1.096, -6.698, 1.624), (1.096, -6.728, 1.624), (1.12, -6.728, 1.642), (1.12, -6.758, 1.642), (1.144, -6.758, 1.66), (1.144, -6.788, 1.66), (1.168, -6.788, 1.677), (1.168, -6.818, 1.677), (1.193, -6.818, 1.695), (1.193, -6.848, 1.695), (1.217, -6.848, 1.712), (1.216, -7.068, 1.712), (-2.049, -7.142, 2.799), (-2.05, -6.922, 2.799), (-2.04, -6.922, 2.771), (-2.04, -6.892, 2.771), (-2.031, -6.892, 2.742), (-2.031, -6.862, 2.742), (-2.022, -6.862, 2.714), (-2.022, -6.832, 2.714), (-2.012, -6.832, 2.685), (-2.012, -6.802, 2.685), (-2.003, -6.802, 2.657), (-2.003, -6.772, 2.657), (-3.963, -6.846, -1.695e-07), (-3.963, -6.876, -1.695e-07), (-3.993, -6.876, 9.313e-09), (-3.993, -6.906, 3.669e-07), (-4.023, -6.906, -3.483e-07), (-4.023, -6.936, -3.483e-07), (-4.053, -6.936, -5.271e-07), (-4.053, -6.966, -3.483e-07), (-4.083, -6.966, -1.695e-07), (-4.083, -6.996, -1.695e-07), (-4.113, -6.996, -5.867e-07), (-4.112, -7.215, -2.291e-07), (-2.068, -7.289, -2.855), (-2.068, -7.07, -2.856), (-2.059, -7.07, -2.827), (-2.059, -7.04, -2.827), (-2.049, -7.04, -2.799), (-2.049, -7.01, -2.799), (-2.04, -7.01, -2.77), (-2.04, -6.98, -2.77), (-2.031, -6.98, -2.742), (-2.031, -6.95, -2.742), (-2.022, -6.95, -2.713), (-2.022, -6.92, -2.713), (1.192, -6.994, -1.694), (1.192, -7.024, -1.694), (1.216, -7.024, -1.712), (1.216, -7.054, -1.712), (1.241, -7.054, -1.73), (1.241, -7.084, -1.73), (1.265, -7.084, -1.747), (1.265, -7.114, -1.747), (1.289, -7.114, -1.765), (1.289, -7.144, -1.765), (1.314, -7.144, -1.783), (1.313, -7.363, -1.782), (1.337, -7.437, 1.8), (1.338, -7.218, 1.8), (1.313, -7.218, 1.783), (1.313, -7.188, 1.783), (1.289, -7.188, 1.765), (1.289, -7.158, 1.765), (1.265, -7.158, 1.747), (1.265, -7.128, 1.747), (1.241, -7.128, 1.73), (1.241, -7.098, 1.73), (1.216, -7.098, 1.712), (1.216, -7.068, 1.712), (-2.049, -7.142, 2.799), (-2.049, -7.172, 2.799), (-2.059, -7.172, 2.827), (-2.059, -7.202, 2.827), (-2.068, -7.202, 2.856), (-2.068, -7.231, 2.856), (-2.077, -7.231, 2.884), (-2.077, -7.262, 2.884), (-2.086, -7.262, 2.913), (-2.086, -7.291, 2.913), (-2.096, -7.291, 2.941), (-2.095, -7.511, 2.94), (-4.262, -7.585, -1.08e-07), (-4.262, -7.365, -7.041e-07), (-4.232, -7.365, -4.843e-08), (-4.232, -7.335, -4.843e-08), (-4.202, -7.335, -2.868e-07), (-4.202, -7.305, -3.465e-07), (-4.172, -7.305, -1.676e-07), (-4.172, -7.275, -1.676e-07), (-4.142, -7.275, 7.264e-07), (-4.142, -7.245, 2.496e-07), (-4.112, -7.245, -2.272e-07), (-4.112, -7.215, -2.272e-07)], [(0, 1), (1, 2), (2, 3), (3, 4), (4, 5), (5, 6), (6, 7), (7, 8), (8, 9), (9, 10), (10, 11)], [(23, 22, 25, 24), (22, 21, 26, 25), (21, 20, 27, 26), (20, 19, 28, 27), (19, 18, 29, 28), (18, 17, 30, 29), (17, 16, 31, 30), (16, 15, 32, 31), (15, 14, 33, 32), (14, 13, 34, 33), (13, 12, 35, 34), (34, 35, 36, 37), (33, 34, 37, 38), (32, 33, 38, 39), (31, 32, 39, 40), (30, 31, 40, 41), (29, 30, 41, 42), (28, 29, 42, 43), (27, 28, 43, 44), (26, 27, 44, 45), (25, 26, 45, 46), (24, 25, 46, 47), (47, 46, 49, 48), (46, 45, 50, 49), (45, 44, 51, 50), (44, 43, 52, 51), (43, 42, 53, 52), (42, 41, 54, 53), (41, 40, 55, 54), (40, 39, 56, 55), (39, 38, 57, 56), (38, 37, 58, 57), (37, 36, 59, 58), (58, 59, 60, 61), (57, 58, 61, 62), (56, 57, 62, 63), (55, 56, 63, 64), (54, 55, 64, 65), (53, 54, 65, 66), (52, 53, 66, 67), (51, 52, 67, 68), (50, 51, 68, 69), (49, 50, 69, 70), (48, 49, 70, 71), (71, 70, 73, 72), (70, 69, 74, 73), (69, 68, 75, 74), (68, 67, 76, 75), (67, 66, 77, 76), (66, 65, 78, 77), (65, 64, 79, 78), (64, 63, 80, 79), (63, 62, 81, 80), (62, 61, 82, 81), (61, 60, 83, 82), (82, 83, 84, 85), (81, 82, 85, 86), (80, 81, 86, 87), (79, 80, 87, 88), (78, 79, 88, 89), (77, 78, 89, 90), (76, 77, 90, 91), (75, 76, 91, 92), (74, 75, 92, 93), (73, 74, 93, 94), (72, 73, 94, 95), (95, 94, 97, 96), (94, 93, 98, 97), (93, 92, 99, 98), (92, 91, 100, 99), (91, 90, 101, 100), (90, 89, 102, 101), (89, 88, 103, 102), (88, 87, 104, 103), (87, 86, 105, 104), (86, 85, 106, 105), (85, 84, 107, 106), (106, 107, 108, 109), (105, 106, 109, 110), (104, 105, 110, 111), (103, 104, 111, 112), (102, 103, 112, 113), (101, 102, 113, 114), (100, 101, 114, 115), (99, 100, 115, 116), (98, 99, 116, 117), (97, 98, 117, 118), (96, 97, 118, 119), (119, 118, 121, 120), (118, 117, 122, 121), (117, 116, 123, 122), (116, 115, 124, 123), (115, 114, 125, 124), (114, 113, 126, 125), (113, 112, 127, 126), (112, 111, 128, 127), (111, 110, 129, 128), (110, 109, 130, 129), (109, 108, 131, 130), (130, 131, 132, 133), (129, 130, 133, 134), (128, 129, 134, 135), (127, 128, 135, 136), (126, 127, 136, 137), (125, 126, 137, 138), (124, 125, 138, 139), (123, 124, 139, 140), (122, 123, 140, 141), (121, 122, 141, 142), (120, 121, 142, 143), (143, 142, 145, 144), (142, 141, 146, 145), (141, 140, 147, 146), (140, 139, 148, 147), (139, 138, 149, 148), (138, 137, 150, 149), (137, 136, 151, 150), (136, 135, 152, 151), (135, 134, 153, 152), (134, 133, 154, 153), (133, 132, 155, 154), (154, 155, 156, 157), (153, 154, 157, 158), (152, 153, 158, 159), (151, 152, 159, 160), (150, 151, 160, 161), (149, 150, 161, 162), (148, 149, 162, 163), (147, 148, 163, 164), (146, 147, 164, 165), (145, 146, 165, 166), (144, 145, 166, 167), (167, 166, 169, 168), (166, 165, 170, 169), (165, 164, 171, 170), (164, 163, 172, 171), (163, 162, 173, 172), (162, 161, 174, 173), (161, 160, 175, 174), (160, 159, 176, 175), (159, 158, 177, 176), (158, 157, 178, 177), (157, 156, 179, 178), (178, 179, 180, 181), (177, 178, 181, 182), (176, 177, 182, 183), (175, 176, 183, 184), (174, 175, 184, 185), (173, 174, 185, 186), (172, 173, 186, 187), (171, 172, 187, 188), (170, 171, 188, 189), (169, 170, 189, 190), (168, 169, 190, 191), (191, 190, 193, 192), (190, 189, 194, 193), (189, 188, 195, 194), (188, 187, 196, 195), (187, 186, 197, 196), (186, 185, 198, 197), (185, 184, 199, 198), (184, 183, 200, 199), (183, 182, 201, 200), (182, 181, 202, 201), (181, 180, 203, 202), (202, 203, 204, 205), (201, 202, 205, 206), (200, 201, 206, 207), (199, 200, 207, 208), (198, 199, 208, 209), (197, 198, 209, 210), (196, 197, 210, 211), (195, 196, 211, 212), (194, 195, 212, 213), (193, 194, 213, 214), (192, 193, 214, 215), (215, 214, 217, 216), (214, 213, 218, 217), (213, 212, 219, 218), (212, 211, 220, 219), (211, 210, 221, 220), (210, 209, 222, 221), (209, 208, 223, 222), (208, 207, 224, 223), (207, 206, 225, 224), (206, 205, 226, 225), (205, 204, 227, 226), (226, 227, 228, 229), (225, 226, 229, 230), (224, 225, 230, 231), (223, 224, 231, 232), (222, 223, 232, 233), (221, 222, 233, 234), (220, 221, 234, 235), (219, 220, 235, 236), (218, 219, 236, 237), (217, 218, 237, 238), (216, 217, 238, 239), (239, 238, 241, 240), (238, 237, 242, 241), (237, 236, 243, 242), (236, 235, 244, 243), (235, 234, 245, 244), (234, 233, 246, 245), (233, 232, 247, 246), (232, 231, 248, 247), (231, 230, 249, 248), (230, 229, 250, 249), (229, 228, 251, 250), (250, 251, 252, 253), (249, 250, 253, 254), (248, 249, 254, 255), (247, 248, 255, 256), (246, 247, 256, 257), (245, 246, 257, 258), (244, 245, 258, 259), (243, 244, 259, 260), (242, 243, 260, 261), (241, 242, 261, 262), (240, 241, 262, 263), (263, 262, 265, 264), (262, 261, 266, 265), (261, 260, 267, 266), (260, 259, 268, 267), (259, 258, 269, 268), (258, 257, 270, 269), (257, 256, 271, 270), (256, 255, 272, 271), (255, 254, 273, 272), (254, 253, 274, 273), (253, 252, 275, 274), (274, 275, 276, 277), (273, 274, 277, 278), (272, 273, 278, 279), (271, 272, 279, 280), (270, 271, 280, 281), (269, 270, 281, 282), (268, 269, 282, 283), (267, 268, 283, 284), (266, 267, 284, 285), (265, 266, 285, 286), (264, 265, 286, 287), (287, 286, 289, 288), (286, 285, 290, 289), (285, 284, 291, 290), (284, 283, 292, 291), (283, 282, 293, 292), (282, 281, 294, 293), (281, 280, 295, 294), (280, 279, 296, 295), (279, 278, 297, 296), (278, 277, 298, 297), (277, 276, 299, 298), (298, 299, 300, 301), (297, 298, 301, 302), (296, 297, 302, 303), (295, 296, 303, 304), (294, 295, 304, 305), (293, 294, 305, 306), (292, 293, 306, 307), (291, 292, 307, 308), (290, 291, 308, 309), (289, 290, 309, 310), (288, 289, 310, 311), (311, 310, 313, 312), (310, 309, 314, 313), (309, 308, 315, 314), (308, 307, 316, 315), (307, 306, 317, 316), (306, 305, 318, 317), (305, 304, 319, 318), (304, 303, 320, 319), (303, 302, 321, 320), (302, 301, 322, 321), (301, 300, 323, 322), (322, 323, 324, 325), (321, 322, 325, 326), (320, 321, 326, 327), (319, 320, 327, 328), (318, 319, 328, 329), (317, 318, 329, 330), (316, 317, 330, 331), (315, 316, 331, 332), (314, 315, 332, 333), (313, 314, 333, 334), (312, 313, 334, 335), (335, 334, 337, 336), (334, 333, 338, 337), (333, 332, 339, 338), (332, 331, 340, 339), (331, 330, 341, 340), (330, 329, 342, 341), (329, 328, 343, 342), (328, 327, 344, 343), (327, 326, 345, 344), (326, 325, 346, 345), (325, 324, 347, 346), (346, 347, 348, 349), (345, 346, 349, 350), (344, 345, 350, 351), (343, 344, 351, 352), (342, 343, 352, 353), (341, 342, 353, 354), (340, 341, 354, 355), (339, 340, 355, 356), (338, 339, 356, 357), (337, 338, 357, 358), (336, 337, 358, 359), (359, 358, 361, 360), (358, 357, 362, 361), (357, 356, 363, 362), (356, 355, 364, 363), (355, 354, 365, 364), (354, 353, 366, 365), (353, 352, 367, 366), (352, 351, 368, 367), (351, 350, 369, 368), (350, 349, 370, 369), (349, 348, 371, 370), (370, 371, 372, 373), (369, 370, 373, 374), (368, 369, 374, 375), (367, 368, 375, 376), (366, 367, 376, 377), (365, 366, 377, 378), (364, 365, 378, 379), (363, 364, 379, 380), (362, 363, 380, 381), (361, 362, 381, 382), (360, 361, 382, 383), (383, 382, 385, 384), (382, 381, 386, 385), (381, 380, 387, 386), (380, 379, 388, 387), (379, 378, 389, 388), (378, 377, 390, 389), (377, 376, 391, 390), (376, 375, 392, 391), (375, 374, 393, 392), (374, 373, 394, 393), (373, 372, 395, 394), (394, 395, 396, 397), (393, 394, 397, 398), (392, 393, 398, 399), (391, 392, 399, 400), (390, 391, 400, 401), (389, 390, 401, 402), (388, 389, 402, 403), (387, 388, 403, 404), (386, 387, 404, 405), (385, 386, 405, 406), (384, 385, 406, 407), (407, 406, 409, 408), (406, 405, 410, 409), (405, 404, 411, 410), (404, 403, 412, 411), (403, 402, 413, 412), (402, 401, 414, 413), (401, 400, 415, 414), (400, 399, 416, 415), (399, 398, 417, 416), (398, 397, 418, 417), (397, 396, 419, 418), (418, 419, 420, 421), (417, 418, 421, 422), (416, 417, 422, 423), (415, 416, 423, 424), (414, 415, 424, 425), (413, 414, 425, 426), (412, 413, 426, 427), (411, 412, 427, 428), (410, 411, 428, 429), (409, 410, 429, 430), (408, 409, 430, 431), (431, 430, 433, 432), (430, 429, 434, 433), (429, 428, 435, 434), (428, 427, 436, 435), (427, 426, 437, 436), (426, 425, 438, 437), (425, 424, 439, 438), (424, 423, 440, 439), (423, 422, 441, 440), (422, 421, 442, 441), (421, 420, 443, 442), (442, 443, 444, 445), (441, 442, 445, 446), (440, 441, 446, 447), (439, 440, 447, 448), (438, 439, 448, 449), (437, 438, 449, 450), (436, 437, 450, 451), (435, 436, 451, 452), (434, 435, 452, 453), (433, 434, 453, 454), (432, 433, 454, 455), (455, 454, 457, 456), (454, 453, 458, 457), (453, 452, 459, 458), (452, 451, 460, 459), (451, 450, 461, 460), (450, 449, 462, 461), (449, 448, 463, 462), (448, 447, 464, 463), (447, 446, 465, 464), (446, 445, 466, 465), (445, 444, 467, 466), (466, 467, 468, 469), (465, 466, 469, 470), (464, 465, 470, 471), (463, 464, 471, 472), (462, 463, 472, 473), (461, 462, 473, 474), (460, 461, 474, 475), (459, 460, 475, 476), (458, 459, 476, 477), (457, 458, 477, 478), (456, 457, 478, 479), (479, 478, 481, 480), (478, 477, 482, 481), (477, 476, 483, 482), (476, 475, 484, 483), (475, 474, 485, 484), (474, 473, 486, 485), (473, 472, 487, 486), (472, 471, 488, 487), (471, 470, 489, 488), (470, 469, 490, 489), (469, 468, 491, 490), (490, 491, 492, 493), (489, 490, 493, 494), (488, 489, 494, 495), (487, 488, 495, 496), (486, 487, 496, 497), (485, 486, 497, 498), (484, 485, 498, 499), (483, 484, 499, 500), (482, 483, 500, 501), (481, 482, 501, 502), (480, 481, 502, 503), (503, 502, 505, 504), (502, 501, 506, 505), (501, 500, 507, 506), (500, 499, 508, 507), (499, 498, 509, 508), (498, 497, 510, 509), (497, 496, 511, 510), (496, 495, 512, 511), (495, 494, 513, 512), (494, 493, 514, 513), (493, 492, 515, 514), (514, 515, 516, 517), (513, 514, 517, 518), (512, 513, 518, 519), (511, 512, 519, 520), (510, 511, 520, 521), (509, 510, 521, 522), (508, 509, 522, 523), (507, 508, 523, 524), (506, 507, 524, 525), (505, 506, 525, 526), (504, 505, 526, 527), (527, 526, 529, 528), (526, 525, 530, 529), (525, 524, 531, 530), (524, 523, 532, 531), (523, 522, 533, 532), (522, 521, 534, 533), (521, 520, 535, 534), (520, 519, 536, 535), (519, 518, 537, 536), (518, 517, 538, 537), (517, 516, 539, 538), (538, 539, 540, 541), (537, 538, 541, 542), (536, 537, 542, 543), (535, 536, 543, 544), (534, 535, 544, 545), (533, 534, 545, 546), (532, 533, 546, 547), (531, 532, 547, 548), (530, 531, 548, 549), (529, 530, 549, 550), (528, 529, 550, 551), (551, 550, 553, 552), (550, 549, 554, 553), (549, 548, 555, 554), (548, 547, 556, 555), (547, 546, 557, 556), (546, 545, 558, 557), (545, 544, 559, 558), (544, 543, 560, 559), (543, 542, 561, 560), (542, 541, 562, 561), (541, 540, 563, 562), (562, 563, 564, 565), (561, 562, 565, 566), (560, 561, 566, 567), (559, 560, 567, 568), (558, 559, 568, 569), (557, 558, 569, 570), (556, 557, 570, 571), (555, 556, 571, 572), (554, 555, 572, 573), (553, 554, 573, 574), (552, 553, 574, 575), (575, 574, 577, 576), (574, 573, 578, 577), (573, 572, 579, 578), (572, 571, 580, 579), (571, 570, 581, 580), (570, 569, 582, 581), (569, 568, 583, 582), (568, 567, 584, 583), (567, 566, 585, 584), (566, 565, 586, 585), (565, 564, 587, 586), (586, 587, 588, 589), (585, 586, 589, 590), (584, 585, 590, 591), (583, 584, 591, 592), (582, 583, 592, 593), (581, 582, 593, 594), (580, 581, 594, 595), (579, 580, 595, 596), (578, 579, 596, 597), (577, 578, 597, 598), (576, 577, 598, 599), (599, 598, 601, 600), (598, 597, 602, 601), (597, 596, 603, 602), (596, 595, 604, 603), (595, 594, 605, 604), (594, 593, 606, 605), (593, 592, 607, 606), (592, 591, 608, 607), (591, 590, 609, 608), (590, 589, 610, 609), (589, 588, 611, 610), (610, 611, 612, 613), (609, 610, 613, 614), (608, 609, 614, 615), (607, 608, 615, 616), (606, 607, 616, 617), (605, 606, 617, 618), (604, 605, 618, 619), (603, 604, 619, 620), (602, 603, 620, 621), (601, 602, 621, 622), (600, 601, 622, 623), (623, 622, 625, 624), (622, 621, 626, 625), (621, 620, 627, 626), (620, 619, 628, 627), (619, 618, 629, 628), (618, 617, 630, 629), (617, 616, 631, 630), (616, 615, 632, 631), (615, 614, 633, 632), (614, 613, 634, 633), (613, 612, 635, 634), (634, 635, 636, 637), (633, 634, 637, 638), (632, 633, 638, 639), (631, 632, 639, 640), (630, 631, 640, 641), (629, 630, 641, 642), (628, 629, 642, 643), (627, 628, 643, 644), (626, 627, 644, 645), (625, 626, 645, 646), (624, 625, 646, 647), (647, 646, 649, 648), (646, 645, 650, 649), (645, 644, 651, 650), (644, 643, 652, 651), (643, 642, 653, 652), (642, 641, 654, 653), (641, 640, 655, 654), (640, 639, 656, 655), (639, 638, 657, 656), (638, 637, 658, 657), (637, 636, 659, 658), (658, 659, 660, 661), (657, 658, 661, 662), (656, 657, 662, 663), (655, 656, 663, 664), (654, 655, 664, 665), (653, 654, 665, 666), (652, 653, 666, 667), (651, 652, 667, 668), (650, 651, 668, 669), (649, 650, 669, 670), (648, 649, 670, 671), (671, 670, 673, 672), (670, 669, 674, 673), (669, 668, 675, 674), (668, 667, 676, 675), (667, 666, 677, 676), (666, 665, 678, 677), (665, 664, 679, 678), (664, 663, 680, 679), (663, 662, 681, 680), (662, 661, 682, 681), (661, 660, 683, 682), (682, 683, 684, 685), (681, 682, 685, 686), (680, 681, 686, 687), (679, 680, 687, 688), (678, 679, 688, 689), (677, 678, 689, 690), (676, 677, 690, 691), (675, 676, 691, 692), (674, 675, 692, 693), (673, 674, 693, 694), (672, 673, 694, 695), (695, 694, 697, 696), (694, 693, 698, 697), (693, 692, 699, 698), (692, 691, 700, 699), (691, 690, 701, 700), (690, 689, 702, 701), (689, 688, 703, 702), (688, 687, 704, 703), (687, 686, 705, 704), (686, 685, 706, 705), (685, 684, 707, 706), (706, 707, 708, 709), (705, 706, 709, 710), (704, 705, 710, 711), (703, 704, 711, 712), (702, 703, 712, 713), (701, 702, 713, 714), (700, 701, 714, 715), (699, 700, 715, 716), (698, 699, 716, 717), (697, 698, 717, 718), (696, 697, 718, 719), (719, 718, 721, 720), (718, 717, 722, 721), (717, 716, 723, 722), (716, 715, 724, 723), (715, 714, 725, 724), (714, 713, 726, 725), (713, 712, 727, 726), (712, 711, 728, 727), (711, 710, 729, 728), (710, 709, 730, 729), (709, 708, 731, 730), (730, 731, 732, 733), (729, 730, 733, 734), (728, 729, 734, 735), (727, 728, 735, 736), (726, 727, 736, 737), (725, 726, 737, 738), (724, 725, 738, 739), (723, 724, 739, 740), (722, 723, 740, 741), (721, 722, 741, 742), (720, 721, 742, 743), (743, 742, 745, 744), (742, 741, 746, 745), (741, 740, 747, 746), (740, 739, 748, 747), (739, 738, 749, 748), (738, 737, 750, 749), (737, 736, 751, 750), (736, 735, 752, 751), (735, 734, 753, 752), (734, 733, 754, 753), (733, 732, 755, 754), (754, 755, 756, 757), (753, 754, 757, 758), (752, 753, 758, 759), (751, 752, 759, 760), (750, 751, 760, 761), (749, 750, 761, 762), (748, 749, 762, 763), (747, 748, 763, 764), (746, 747, 764, 765), (745, 746, 765, 766), (744, 745, 766, 767), (767, 766, 769, 768), (766, 765, 770, 769), (765, 764, 771, 770), (764, 763, 772, 771), (763, 762, 773, 772), (762, 761, 774, 773), (761, 760, 775, 774), (760, 759, 776, 775), (759, 758, 777, 776), (758, 757, 778, 777), (757, 756, 779, 778), (778, 779, 780, 781), (777, 778, 781, 782), (776, 777, 782, 783), (775, 776, 783, 784), (774, 775, 784, 785), (773, 774, 785, 786), (772, 773, 786, 787), (771, 772, 787, 788), (770, 771, 788, 789), (769, 770, 789, 790), (768, 769, 790, 791), (791, 790, 793, 792), (790, 789, 794, 793), (789, 788, 795, 794), (788, 787, 796, 795), (787, 786, 797, 796), (786, 785, 798, 797), (785, 784, 799, 798), (784, 783, 800, 799), (783, 782, 801, 800), (782, 781, 802, 801), (781, 780, 803, 802), (802, 803, 804, 805), (801, 802, 805, 806), (800, 801, 806, 807), (799, 800, 807, 808), (798, 799, 808, 809), (797, 798, 809, 810), (796, 797, 810, 811), (795, 796, 811, 812), (794, 795, 812, 813), (793, 794, 813, 814), (792, 793, 814, 815), (815, 814, 817, 816), (814, 813, 818, 817), (813, 812, 819, 818), (812, 811, 820, 819), (811, 810, 821, 820), (810, 809, 822, 821), (809, 808, 823, 822), (808, 807, 824, 823), (807, 806, 825, 824), (806, 805, 826, 825), (805, 804, 827, 826), (826, 827, 828, 829), (825, 826, 829, 830), (824, 825, 830, 831), (823, 824, 831, 832), (822, 823, 832, 833), (821, 822, 833, 834), (820, 821, 834, 835), (819, 820, 835, 836), (818, 819, 836, 837), (817, 818, 837, 838), (816, 817, 838, 839), (839, 838, 841, 840), (838, 837, 842, 841), (837, 836, 843, 842), (836, 835, 844, 843), (835, 834, 845, 844), (834, 833, 846, 845), (833, 832, 847, 846), (832, 831, 848, 847), (831, 830, 849, 848), (830, 829, 850, 849), (829, 828, 851, 850), (850, 851, 852, 853), (849, 850, 853, 854), (848, 849, 854, 855), (847, 848, 855, 856), (846, 847, 856, 857), (845, 846, 857, 858), (844, 845, 858, 859), (843, 844, 859, 860), (842, 843, 860, 861), (841, 842, 861, 862), (840, 841, 862, 863), (863, 862, 865, 864), (862, 861, 866, 865), (861, 860, 867, 866), (860, 859, 868, 867), (859, 858, 869, 868), (858, 857, 870, 869), (857, 856, 871, 870), (856, 855, 872, 871), (855, 854, 873, 872), (854, 853, 874, 873), (853, 852, 875, 874), (874, 875, 876, 877), (873, 874, 877, 878), (872, 873, 878, 879), (871, 872, 879, 880), (870, 871, 880, 881), (869, 870, 881, 882), (868, 869, 882, 883), (867, 868, 883, 884), (866, 867, 884, 885), (865, 866, 885, 886), (864, 865, 886, 887), (887, 886, 889, 888), (886, 885, 890, 889), (885, 884, 891, 890), (884, 883, 892, 891), (883, 882, 893, 892), (882, 881, 894, 893), (881, 880, 895, 894), (880, 879, 896, 895), (879, 878, 897, 896), (878, 877, 898, 897), (877, 876, 899, 898), (898, 899, 900, 901), (897, 898, 901, 902), (896, 897, 902, 903), (895, 896, 903, 904), (894, 895, 904, 905), (893, 894, 905, 906), (892, 893, 906, 907), (891, 892, 907, 908), (890, 891, 908, 909), (889, 890, 909, 910), (888, 889, 910, 911), (911, 910, 913, 912), (910, 909, 914, 913), (909, 908, 915, 914), (908, 907, 916, 915), (907, 906, 917, 916), (906, 905, 918, 917), (905, 904, 919, 918), (904, 903, 920, 919), (903, 902, 921, 920), (902, 901, 922, 921), (901, 900, 923, 922), (922, 923, 924, 925), (921, 922, 925, 926), (920, 921, 926, 927), (919, 920, 927, 928), (918, 919, 928, 929), (917, 918, 929, 930), (916, 917, 930, 931), (915, 916, 931, 932), (914, 915, 932, 933), (913, 914, 933, 934), (912, 913, 934, 935), (935, 934, 937, 936), (934, 933, 938, 937), (933, 932, 939, 938), (932, 931, 940, 939), (931, 930, 941, 940), (930, 929, 942, 941), (929, 928, 943, 942), (928, 927, 944, 943), (927, 926, 945, 944), (926, 925, 946, 945), (925, 924, 947, 946), (946, 947, 948, 949), (945, 946, 949, 950), (944, 945, 950, 951), (943, 944, 951, 952), (942, 943, 952, 953), (941, 942, 953, 954), (940, 941, 954, 955), (939, 940, 955, 956), (938, 939, 956, 957), (937, 938, 957, 958), (936, 937, 958, 959), (959, 958, 961, 960), (958, 957, 962, 961), (957, 956, 963, 962), (956, 955, 964, 963), (955, 954, 965, 964), (954, 953, 966, 965), (953, 952, 967, 966), (952, 951, 968, 967), (951, 950, 969, 968), (950, 949, 970, 969), (949, 948, 971, 970), (970, 971, 972, 973), (969, 970, 973, 974), (968, 969, 974, 975), (967, 968, 975, 976), (966, 967, 976, 977), (965, 966, 977, 978), (964, 965, 978, 979), (963, 964, 979, 980), (962, 963, 980, 981), (961, 962, 981, 982), (960, 961, 982, 983), (983, 982, 985, 984), (982, 981, 986, 985), (981, 980, 987, 986), (980, 979, 988, 987), (979, 978, 989, 988), (978, 977, 990, 989), (977, 976, 991, 990), (976, 975, 992, 991), (975, 974, 993, 992), (974, 973, 994, 993), (973, 972, 995, 994), (994, 995, 996, 997), (993, 994, 997, 998), (992, 993, 998, 999), (991, 992, 999, 1000), (990, 991, 1000, 1001), (989, 990, 1001, 1002), (988, 989, 1002, 1003), (987, 988, 1003, 1004), (986, 987, 1004, 1005), (985, 986, 1005, 1006), (984, 985, 1006, 1007), (1007, 1006, 1009, 1008), (1006, 1005, 1010, 1009), (1005, 1004, 1011, 1010), (1004, 1003, 1012, 1011), (1003, 1002, 1013, 1012), (1002, 1001, 1014, 1013), (1001, 1000, 1015, 1014), (1000, 999, 1016, 1015), (999, 998, 1017, 1016), (998, 997, 1018, 1017), (997, 996, 1019, 1018), (1018, 1019, 1020, 1021), (1017, 1018, 1021, 1022), (1016, 1017, 1022, 1023), (1015, 1016, 1023, 1024), (1014, 1015, 1024, 1025), (1013, 1014, 1025, 1026), (1012, 1013, 1026, 1027), (1011, 1012, 1027, 1028), (1010, 1011, 1028, 1029), (1009, 1010, 1029, 1030), (1008, 1009, 1030, 1031), (1031, 1030, 1033, 1032), (1030, 1029, 1034, 1033), (1029, 1028, 1035, 1034), (1028, 1027, 1036, 1035), (1027, 1026, 1037, 1036), (1026, 1025, 1038, 1037), (1025, 1024, 1039, 1038), (1024, 1023, 1040, 1039), (1023, 1022, 1041, 1040), (1022, 1021, 1042, 1041), (1021, 1020, 1043, 1042), (1042, 1043, 1044, 1045), (1041, 1042, 1045, 1046), (1040, 1041, 1046, 1047), (1039, 1040, 1047, 1048), (1038, 1039, 1048, 1049), (1037, 1038, 1049, 1050), (1036, 1037, 1050, 1051), (1035, 1036, 1051, 1052), (1034, 1035, 1052, 1053), (1033, 1034, 1053, 1054), (1032, 1033, 1054, 1055), (1055, 1054, 1057, 1056), (1054, 1053, 1058, 1057), (1053, 1052, 1059, 1058), (1052, 1051, 1060, 1059), (1051, 1050, 1061, 1060), (1050, 1049, 1062, 1061), (1049, 1048, 1063, 1062), (1048, 1047, 1064, 1063), (1047, 1046, 1065, 1064), (1046, 1045, 1066, 1065), (1045, 1044, 1067, 1066), (1066, 1067, 1068, 1069), (1065, 1066, 1069, 1070), (1064, 1065, 1070, 1071), (1063, 1064, 1071, 1072), (1062, 1063, 1072, 1073), (1061, 1062, 1073, 1074), (1060, 1061, 1074, 1075), (1059, 1060, 1075, 1076), (1058, 1059, 1076, 1077), (1057, 1058, 1077, 1078), (1056, 1057, 1078, 1079), (1079, 1078, 1081, 1080), (1078, 1077, 1082, 1081), (1077, 1076, 1083, 1082), (1076, 1075, 1084, 1083), (1075, 1074, 1085, 1084), (1074, 1073, 1086, 1085), (1073, 1072, 1087, 1086), (1072, 1071, 1088, 1087), (1071, 1070, 1089, 1088), (1070, 1069, 1090, 1089), (1069, 1068, 1091, 1090), (1090, 1091, 1092, 1093), (1089, 1090, 1093, 1094), (1088, 1089, 1094, 1095), (1087, 1088, 1095, 1096), (1086, 1087, 1096, 1097), (1085, 1086, 1097, 1098), (1084, 1085, 1098, 1099), (1083, 1084, 1099, 1100), (1082, 1083, 1100, 1101), (1081, 1082, 1101, 1102), (1080, 1081, 1102, 1103), (1103, 1102, 1105, 1104), (1102, 1101, 1106, 1105), (1101, 1100, 1107, 1106), (1100, 1099, 1108, 1107), (1099, 1098, 1109, 1108), (1098, 1097, 1110, 1109), (1097, 1096, 1111, 1110), (1096, 1095, 1112, 1111), (1095, 1094, 1113, 1112), (1094, 1093, 1114, 1113), (1093, 1092, 1115, 1114), (1114, 1115, 1116, 1117), (1113, 1114, 1117, 1118), (1112, 1113, 1118, 1119), (1111, 1112, 1119, 1120), (1110, 1111, 1120, 1121), (1109, 1110, 1121, 1122), (1108, 1109, 1122, 1123), (1107, 1108, 1123, 1124), (1106, 1107, 1124, 1125), (1105, 1106, 1125, 1126), (1104, 1105, 1126, 1127), (1127, 1126, 1129, 1128), (1126, 1125, 1130, 1129), (1125, 1124, 1131, 1130), (1124, 1123, 1132, 1131), (1123, 1122, 1133, 1132), (1122, 1121, 1134, 1133), (1121, 1120, 1135, 1134), (1120, 1119, 1136, 1135), (1119, 1118, 1137, 1136), (1118, 1117, 1138, 1137), (1117, 1116, 1139, 1138), (1138, 1139, 1140, 1141), (1137, 1138, 1141, 1142), (1136, 1137, 1142, 1143), (1135, 1136, 1143, 1144), (1134, 1135, 1144, 1145), (1133, 1134, 1145, 1146), (1132, 1133, 1146, 1147), (1131, 1132, 1147, 1148), (1130, 1131, 1148, 1149), (1129, 1130, 1149, 1150), (1128, 1129, 1150, 1151), (1151, 1150, 1153, 1152), (1150, 1149, 1154, 1153), (1149, 1148, 1155, 1154), (1148, 1147, 1156, 1155), (1147, 1146, 1157, 1156), (1146, 1145, 1158, 1157), (1145, 1144, 1159, 1158), (1144, 1143, 1160, 1159), (1143, 1142, 1161, 1160), (1142, 1141, 1162, 1161), (1141, 1140, 1163, 1162), (1162, 1163, 1164, 1165), (1161, 1162, 1165, 1166), (1160, 1161, 1166, 1167), (1159, 1160, 1167, 1168), (1158, 1159, 1168, 1169), (1157, 1158, 1169, 1170), (1156, 1157, 1170, 1171), (1155, 1156, 1171, 1172), (1154, 1155, 1172, 1173), (1153, 1154, 1173, 1174), (1152, 1153, 1174, 1175), (1175, 1174, 1177, 1176), (1174, 1173, 1178, 1177), (1173, 1172, 1179, 1178), (1172, 1171, 1180, 1179), (1171, 1170, 1181, 1180), (1170, 1169, 1182, 1181), (1169, 1168, 1183, 1182), (1168, 1167, 1184, 1183), (1167, 1166, 1185, 1184), (1166, 1165, 1186, 1185), (1165, 1164, 1187, 1186), (1186, 1187, 1188, 1189), (1185, 1186, 1189, 1190), (1184, 1185, 1190, 1191), (1183, 1184, 1191, 1192), (1182, 1183, 1192, 1193), (1181, 1182, 1193, 1194), (1180, 1181, 1194, 1195), (1179, 1180, 1195, 1196), (1178, 1179, 1196, 1197), (1177, 1178, 1197, 1198), (1176, 1177, 1198, 1199), (1199, 1198, 1201, 1200), (1198, 1197, 1202, 1201), (1197, 1196, 1203, 1202), (1196, 1195, 1204, 1203), (1195, 1194, 1205, 1204), (1194, 1193, 1206, 1205), (1193, 1192, 1207, 1206), (1192, 1191, 1208, 1207), (1191, 1190, 1209, 1208), (1190, 1189, 1210, 1209), (1189, 1188, 1211, 1210), (1210, 1211, 1212, 1213), (1209, 1210, 1213, 1214), (1208, 1209, 1214, 1215), (1207, 1208, 1215, 1216), (1206, 1207, 1216, 1217), (1205, 1206, 1217, 1218), (1204, 1205, 1218, 1219), (1203, 1204, 1219, 1220), (1202, 1203, 1220, 1221), (1201, 1202, 1221, 1222), (1200, 1201, 1222, 1223), (1223, 1222, 1225, 1224), (1222, 1221, 1226, 1225), (1221, 1220, 1227, 1226), (1220, 1219, 1228, 1227), (1219, 1218, 1229, 1228), (1218, 1217, 1230, 1229), (1217, 1216, 1231, 1230), (1216, 1215, 1232, 1231), (1215, 1214, 1233, 1232), (1214, 1213, 1234, 1233), (1213, 1212, 1235, 1234), (1234, 1235, 1236, 1237), (1233, 1234, 1237, 1238), (1232, 1233, 1238, 1239), (1231, 1232, 1239, 1240), (1230, 1231, 1240, 1241), (1229, 1230, 1241, 1242), (1228, 1229, 1242, 1243), (1227, 1228, 1243, 1244), (1226, 1227, 1244, 1245), (1225, 1226, 1245, 1246), (1224, 1225, 1246, 1247), (1247, 1246, 1249, 1248), (1246, 1245, 1250, 1249), (1245, 1244, 1251, 1250), (1244, 1243, 1252, 1251), (1243, 1242, 1253, 1252), (1242, 1241, 1254, 1253), (1241, 1240, 1255, 1254), (1240, 1239, 1256, 1255), (1239, 1238, 1257, 1256), (1238, 1237, 1258, 1257), (1237, 1236, 1259, 1258), (1258, 1259, 1260, 1261), (1257, 1258, 1261, 1262), (1256, 1257, 1262, 1263), (1255, 1256, 1263, 1264), (1254, 1255, 1264, 1265), (1253, 1254, 1265, 1266), (1252, 1253, 1266, 1267), (1251, 1252, 1267, 1268), (1250, 1251, 1268, 1269), (1249, 1250, 1269, 1270), (1248, 1249, 1270, 1271), (1271, 1270, 1273, 1272), (1270, 1269, 1274, 1273), (1269, 1268, 1275, 1274), (1268, 1267, 1276, 1275), (1267, 1266, 1277, 1276), (1266, 1265, 1278, 1277), (1265, 1264, 1279, 1278), (1264, 1263, 1280, 1279), (1263, 1262, 1281, 1280), (1262, 1261, 1282, 1281), (1261, 1260, 1283, 1282), (1282, 1283, 1284, 1285), (1281, 1282, 1285, 1286), (1280, 1281, 1286, 1287), (1279, 1280, 1287, 1288), (1278, 1279, 1288, 1289), (1277, 1278, 1289, 1290), (1276, 1277, 1290, 1291), (1275, 1276, 1291, 1292), (1274, 1275, 1292, 1293), (1273, 1274, 1293, 1294), (1272, 1273, 1294, 1295), (1295, 1294, 1297, 1296), (1294, 1293, 1298, 1297), (1293, 1292, 1299, 1298), (1292, 1291, 1300, 1299), (1291, 1290, 1301, 1300), (1290, 1289, 1302, 1301), (1289, 1288, 1303, 1302), (1288, 1287, 1304, 1303), (1287, 1286, 1305, 1304), (1286, 1285, 1306, 1305), (1285, 1284, 1307, 1306), (1306, 1307, 1308, 1309), (1305, 1306, 1309, 1310), (1304, 1305, 1310, 1311), (1303, 1304, 1311, 1312), (1302, 1303, 1312, 1313), (1301, 1302, 1313, 1314), (1300, 1301, 1314, 1315), (1299, 1300, 1315, 1316), (1298, 1299, 1316, 1317), (1297, 1298, 1317, 1318), (1296, 1297, 1318, 1319), (1319, 1318, 1321, 1320), (1318, 1317, 1322, 1321), (1317, 1316, 1323, 1322), (1316, 1315, 1324, 1323), (1315, 1314, 1325, 1324), (1314, 1313, 1326, 1325), (1313, 1312, 1327, 1326), (1312, 1311, 1328, 1327), (1311, 1310, 1329, 1328), (1310, 1309, 1330, 1329), (1309, 1308, 1331, 1330), (1330, 1331, 1332, 1333), (1329, 1330, 1333, 1334), (1328, 1329, 1334, 1335), (1327, 1328, 1335, 1336), (1326, 1327, 1336, 1337), (1325, 1326, 1337, 1338), (1324, 1325, 1338, 1339), (1323, 1324, 1339, 1340), (1322, 1323, 1340, 1341), (1321, 1322, 1341, 1342), (1320, 1321, 1342, 1343)])
me_plane_001.use_remesh_preserve_volume = False
me_plane_001.use_remesh_preserve_attributes = False
me_plane_001.use_mirror_vertex_groups = False
me_plane_001.update()

# ---- objects
ob_plane = bpy.data.objects.new('Plane', me_plane_001)
ob_lamp = bpy.data.objects.new('Lamp', light_lamp)
ob_camera = bpy.data.objects.new('Camera', cam_camera)

# ---- transforms, parenting, visibility, modifiers, constraints
ob_plane.location = (0.0, 0.0, 0.0)
ob_plane.lineart.crease_threshold = 0.0
ob_lamp.location = (4.076, 1.005, 5.904)
ob_lamp.rotation_euler = (0.6503, 0.05522, 1.866)
ob_lamp.lock_rotations_4d = False
ob_lamp.empty_display_type = 'ARROWS'
ob_lamp.color = (0.0, 0.0, 0.0, 0.0)
ob_lamp.lineart.crease_threshold = 0.0
ob_camera.location = (7.481, -6.508, 5.344)
ob_camera.rotation_euler = (1.109, 0.01082, 0.8149)
ob_camera.lock_rotations_4d = False
ob_camera.empty_display_type = 'ARROWS'
ob_camera.color = (0.0, 0.0, 0.0, 0.0)
ob_camera.display_type = 'WIRE'
ob_camera.lineart.crease_threshold = 0.0

# ---- collection membership
col_collection_1.objects.link(ob_plane)
col_collection_1.objects.link(ob_lamp)
col_collection_1.objects.link(ob_camera)

# ---- scene / render settings (as saved in the file)
scene.camera = ob_camera
scene.frame_start = 1; scene.frame_end = 250; scene.frame_set(2)
scene.render.engine = 'BLENDER_EEVEE_NEXT'
scene.render.image_settings.color_mode = 'RGB'
scene.render.image_settings.compression = 90
scene.render.resolution_percentage = 50
scene.render.dither_intensity = 0.0
scene.render.bake_margin = 2
scene.render.bake_bias = 0.0
scene.cycles.use_denoising = False
scene.cycles.samples = 10
scene.cycles.sampling_pattern = 'TABULATED_SOBOL'
scene.cycles.light_sampling_threshold = 0.0
scene.cycles.use_adaptive_sampling = False
scene.cycles.use_light_tree = False
scene.cycles.blur_glossy = 0.0
scene.cycles.volume_bounces = 1
scene.cycles.pixel_filter_type = 'GAUSSIAN'
scene.cycles.sample_clamp_indirect = 0.0
scene.view_settings.view_transform = 'Standard'
bpy.context.view_layer.update()
